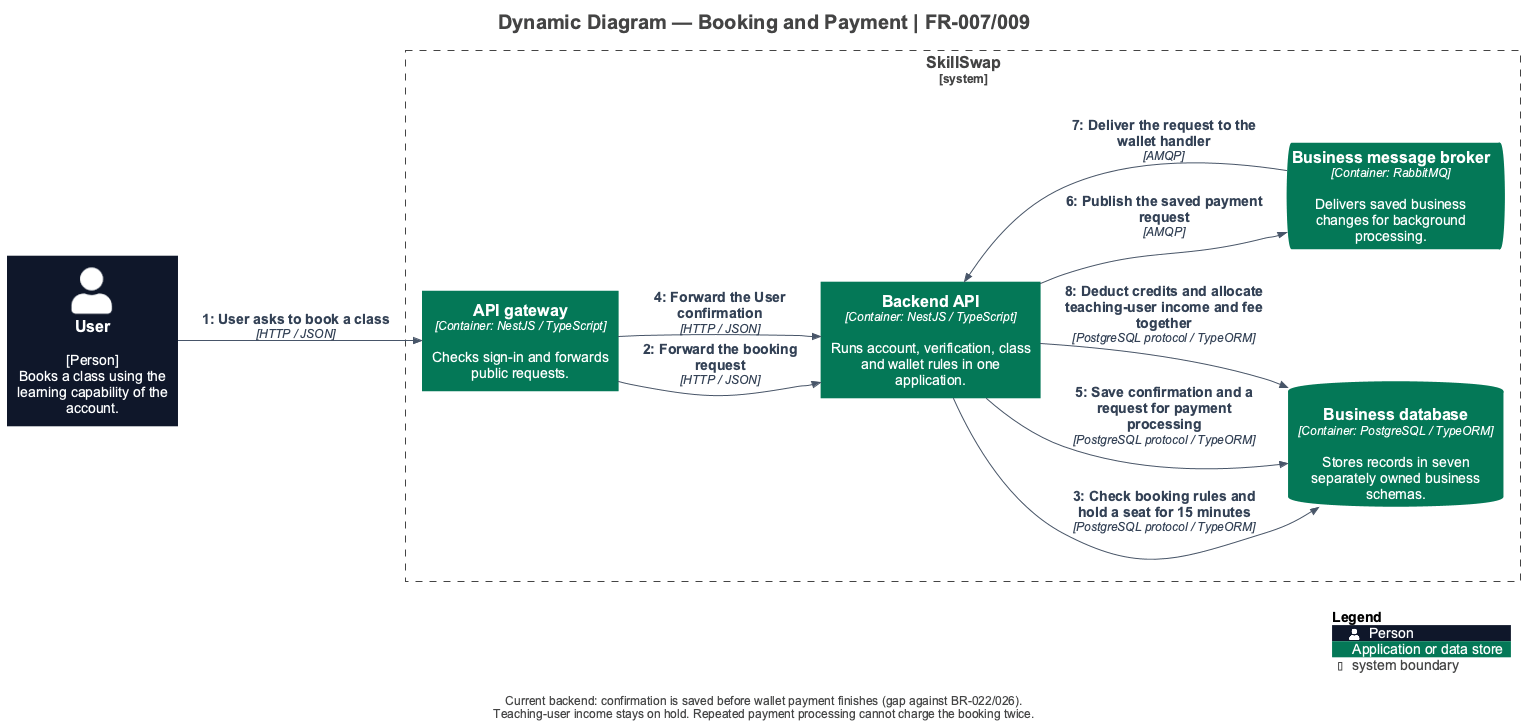

The diagram above was rendered by PlantUML. Its source (embedded in the PNG):
@startuml
title Dynamic Diagram — Booking and Payment | FR-007/009

set separator none
left to right direction

<style>
  root {
    BackgroundColor: #ffffff
    FontColor: #444444
  }
</style>

!include <C4/C4>
!include <C4/C4_Context>
!include <C4/C4_Container>

' Presentation only: model elements and relationships come from workspace.dsl.
skinparam defaultFontName Arial
skinparam defaultFontSize 14
skinparam shadowing false
skinparam nodesep 35
skinparam ranksep 45
skinparam footerFontSize 12
skinparam titleFontSize 20
UpdateElementStyle("person", $bgColor="#0F172A", $fontColor="#FFFFFF", $borderColor="#0F172A", $legendText="Person")
UpdateElementStyle("system", $bgColor="#047857", $fontColor="#FFFFFF", $borderColor="#047857", $legendText="Software system in scope")
UpdateElementStyle("external_system", $bgColor="#64748B", $fontColor="#FFFFFF", $borderColor="#64748B", $legendText="Supporting software system")
UpdateElementStyle("container", $bgColor="#047857", $fontColor="#FFFFFF", $borderColor="#047857", $legendText="Application or data store")
UpdateRelStyle($lineColor="#475569", $textColor="#334155")
AddElementTag("Demo", $bgColor="#F1F5F9", $fontColor="#0F172A", $borderColor="#64748B", $legendText="Demonstration client (local booking data)")

System_Boundary("SkillSwap_boundary", "SkillSwap", $tags="") {
  Container(SkillSwap.APIgateway, "API gateway", $techn="Container: NestJS / TypeScript", $descr="Checks sign-in and forwards public requests.", $tags="", $link="")
  Container(SkillSwap.BackendAPI, "Backend API", $techn="Container: NestJS / TypeScript", $descr="Runs account, verification, class and wallet rules in one application.", $tags="", $link="")
  ContainerDb(SkillSwap.Businessdatabase, "Business database", $techn="Container: PostgreSQL / TypeORM", $descr="Stores records in seven separately owned business schemas.", $tags="", $link="")
  ContainerQueue(SkillSwap.Businessmessagebroker, "Business message broker", $techn="Container: RabbitMQ", $descr="Delivers saved business changes for background processing.", $tags="", $link="")
}

Person(User, "User", $descr="[Person]\nBooks a class using the learning capability of the account.", $tags="", $link="")

Rel(User, SkillSwap.APIgateway, "1: User asks to book a class", $techn="HTTP / JSON", $tags="", $link="")
Rel(SkillSwap.APIgateway, SkillSwap.BackendAPI, "2: Forward the booking request", $techn="HTTP / JSON", $tags="", $link="")
Rel(SkillSwap.BackendAPI, SkillSwap.Businessdatabase, "3: Check booking rules and hold a seat for 15 minutes", $techn="PostgreSQL protocol / TypeORM", $tags="", $link="")
Rel(SkillSwap.APIgateway, SkillSwap.BackendAPI, "4: Forward the User confirmation", $techn="HTTP / JSON", $tags="", $link="")
Rel(SkillSwap.BackendAPI, SkillSwap.Businessdatabase, "5: Save confirmation and a request for payment processing", $techn="PostgreSQL protocol / TypeORM", $tags="", $link="")
Rel(SkillSwap.BackendAPI, SkillSwap.Businessmessagebroker, "6: Publish the saved payment request", $techn="AMQP", $tags="", $link="")
Rel(SkillSwap.Businessmessagebroker, SkillSwap.BackendAPI, "7: Deliver the request to the wallet handler", $techn="AMQP", $tags="", $link="")
Rel(SkillSwap.BackendAPI, SkillSwap.Businessdatabase, "8: Deduct credits and allocate teaching-user income and fee together", $techn="PostgreSQL protocol / TypeORM", $tags="", $link="")

SHOW_LEGEND()
footer Current backend: confirmation is saved before wallet payment finishes (gap against BR-022/026).\nTeaching-user income stays on hold. Repeated payment processing cannot charge the booking twice.
@enduml